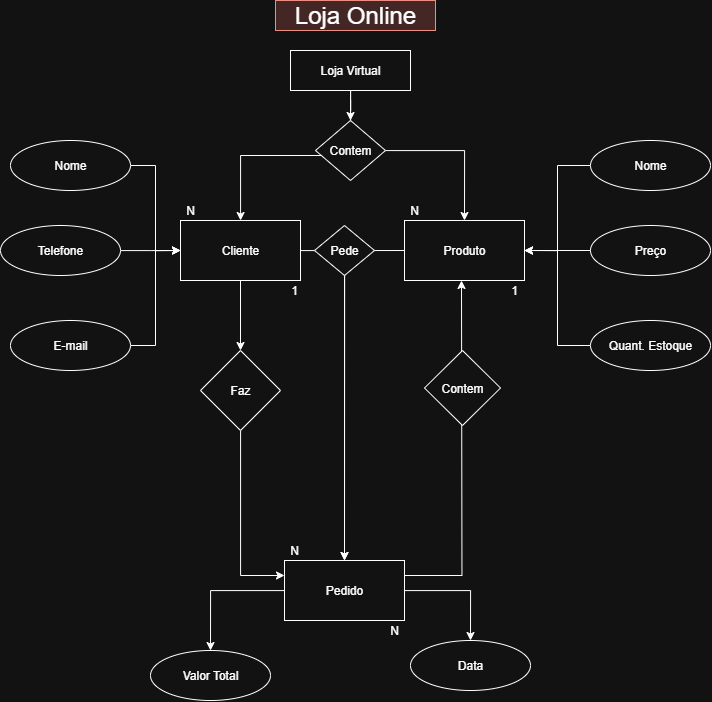

The diagram above was exported from draw.io. Its source (the exported page's mxGraphModel, read from the mxfile embedded in the PNG):
<mxGraphModel dx="1866" dy="1011" grid="1" gridSize="10" guides="1" tooltips="1" connect="1" arrows="1" fold="1" page="1" pageScale="1" pageWidth="827" pageHeight="1169" math="0" shadow="0">
  <root>
    <mxCell id="0" />
    <mxCell id="1" parent="0" />
    <mxCell id="Z4Mn_zPtJ9DAFnyiz7DU-42" value="" style="group" vertex="1" connectable="0" parent="1">
      <mxGeometry x="59" y="180" width="710" height="610" as="geometry" />
    </mxCell>
    <mxCell id="Z4Mn_zPtJ9DAFnyiz7DU-3" value="" style="edgeStyle=orthogonalEdgeStyle;rounded=0;orthogonalLoop=1;jettySize=auto;html=1;" edge="1" parent="Z4Mn_zPtJ9DAFnyiz7DU-42" source="Z4Mn_zPtJ9DAFnyiz7DU-1" target="Z4Mn_zPtJ9DAFnyiz7DU-2">
      <mxGeometry relative="1" as="geometry" />
    </mxCell>
    <mxCell id="Z4Mn_zPtJ9DAFnyiz7DU-5" style="edgeStyle=orthogonalEdgeStyle;rounded=0;orthogonalLoop=1;jettySize=auto;html=1;entryX=0.5;entryY=0;entryDx=0;entryDy=0;" edge="1" parent="Z4Mn_zPtJ9DAFnyiz7DU-42" source="Z4Mn_zPtJ9DAFnyiz7DU-81" target="Z4Mn_zPtJ9DAFnyiz7DU-4">
      <mxGeometry relative="1" as="geometry" />
    </mxCell>
    <mxCell id="Z4Mn_zPtJ9DAFnyiz7DU-1" value="Loja Virtual" style="rounded=0;whiteSpace=wrap;html=1;" vertex="1" parent="Z4Mn_zPtJ9DAFnyiz7DU-42">
      <mxGeometry x="290" y="-40" width="120" height="40" as="geometry" />
    </mxCell>
    <mxCell id="Z4Mn_zPtJ9DAFnyiz7DU-14" value="" style="edgeStyle=orthogonalEdgeStyle;rounded=0;orthogonalLoop=1;jettySize=auto;html=1;entryX=0.5;entryY=0;entryDx=0;entryDy=0;" edge="1" parent="Z4Mn_zPtJ9DAFnyiz7DU-42" source="Z4Mn_zPtJ9DAFnyiz7DU-2" target="Z4Mn_zPtJ9DAFnyiz7DU-16">
      <mxGeometry relative="1" as="geometry">
        <mxPoint x="350" y="270" as="targetPoint" />
        <Array as="points">
          <mxPoint x="344" y="160" />
        </Array>
      </mxGeometry>
    </mxCell>
    <mxCell id="Z4Mn_zPtJ9DAFnyiz7DU-34" value="" style="edgeStyle=orthogonalEdgeStyle;rounded=0;orthogonalLoop=1;jettySize=auto;html=1;" edge="1" parent="Z4Mn_zPtJ9DAFnyiz7DU-42" source="Z4Mn_zPtJ9DAFnyiz7DU-2" target="Z4Mn_zPtJ9DAFnyiz7DU-33">
      <mxGeometry relative="1" as="geometry" />
    </mxCell>
    <mxCell id="Z4Mn_zPtJ9DAFnyiz7DU-2" value="Cliente" style="whiteSpace=wrap;html=1;rounded=0;" vertex="1" parent="Z4Mn_zPtJ9DAFnyiz7DU-42">
      <mxGeometry x="180" y="130" width="120" height="60" as="geometry" />
    </mxCell>
    <mxCell id="Z4Mn_zPtJ9DAFnyiz7DU-15" style="edgeStyle=orthogonalEdgeStyle;rounded=0;orthogonalLoop=1;jettySize=auto;html=1;exitX=0;exitY=0.5;exitDx=0;exitDy=0;entryX=0.5;entryY=0;entryDx=0;entryDy=0;" edge="1" parent="Z4Mn_zPtJ9DAFnyiz7DU-42" source="Z4Mn_zPtJ9DAFnyiz7DU-4" target="Z4Mn_zPtJ9DAFnyiz7DU-16">
      <mxGeometry relative="1" as="geometry">
        <mxPoint x="350" y="270" as="targetPoint" />
      </mxGeometry>
    </mxCell>
    <mxCell id="Z4Mn_zPtJ9DAFnyiz7DU-4" value="Produto" style="whiteSpace=wrap;html=1;rounded=0;" vertex="1" parent="Z4Mn_zPtJ9DAFnyiz7DU-42">
      <mxGeometry x="404" y="130" width="120" height="60" as="geometry" />
    </mxCell>
    <mxCell id="Z4Mn_zPtJ9DAFnyiz7DU-24" style="edgeStyle=orthogonalEdgeStyle;rounded=0;orthogonalLoop=1;jettySize=auto;html=1;entryX=0;entryY=0.5;entryDx=0;entryDy=0;" edge="1" parent="Z4Mn_zPtJ9DAFnyiz7DU-42" source="Z4Mn_zPtJ9DAFnyiz7DU-6" target="Z4Mn_zPtJ9DAFnyiz7DU-2">
      <mxGeometry relative="1" as="geometry" />
    </mxCell>
    <mxCell id="Z4Mn_zPtJ9DAFnyiz7DU-6" value="Nome" style="ellipse;whiteSpace=wrap;html=1;" vertex="1" parent="Z4Mn_zPtJ9DAFnyiz7DU-42">
      <mxGeometry x="10" y="50" width="120" height="50" as="geometry" />
    </mxCell>
    <mxCell id="Z4Mn_zPtJ9DAFnyiz7DU-23" style="edgeStyle=orthogonalEdgeStyle;rounded=0;orthogonalLoop=1;jettySize=auto;html=1;exitX=1;exitY=0.5;exitDx=0;exitDy=0;entryX=0;entryY=0.5;entryDx=0;entryDy=0;" edge="1" parent="Z4Mn_zPtJ9DAFnyiz7DU-42" source="Z4Mn_zPtJ9DAFnyiz7DU-7" target="Z4Mn_zPtJ9DAFnyiz7DU-2">
      <mxGeometry relative="1" as="geometry" />
    </mxCell>
    <mxCell id="Z4Mn_zPtJ9DAFnyiz7DU-7" value="E-mail" style="ellipse;whiteSpace=wrap;html=1;" vertex="1" parent="Z4Mn_zPtJ9DAFnyiz7DU-42">
      <mxGeometry x="10" y="230" width="120" height="50" as="geometry" />
    </mxCell>
    <mxCell id="Z4Mn_zPtJ9DAFnyiz7DU-26" style="edgeStyle=orthogonalEdgeStyle;rounded=0;orthogonalLoop=1;jettySize=auto;html=1;" edge="1" parent="Z4Mn_zPtJ9DAFnyiz7DU-42" source="Z4Mn_zPtJ9DAFnyiz7DU-8">
      <mxGeometry relative="1" as="geometry">
        <mxPoint x="179.99999999999994" y="160" as="targetPoint" />
      </mxGeometry>
    </mxCell>
    <mxCell id="Z4Mn_zPtJ9DAFnyiz7DU-8" value="Telefone" style="ellipse;whiteSpace=wrap;html=1;" vertex="1" parent="Z4Mn_zPtJ9DAFnyiz7DU-42">
      <mxGeometry y="135" width="120" height="50" as="geometry" />
    </mxCell>
    <mxCell id="Z4Mn_zPtJ9DAFnyiz7DU-28" style="edgeStyle=orthogonalEdgeStyle;rounded=0;orthogonalLoop=1;jettySize=auto;html=1;entryX=1;entryY=0.5;entryDx=0;entryDy=0;" edge="1" parent="Z4Mn_zPtJ9DAFnyiz7DU-42" source="Z4Mn_zPtJ9DAFnyiz7DU-9" target="Z4Mn_zPtJ9DAFnyiz7DU-4">
      <mxGeometry relative="1" as="geometry">
        <mxPoint x="560" y="160" as="targetPoint" />
      </mxGeometry>
    </mxCell>
    <mxCell id="Z4Mn_zPtJ9DAFnyiz7DU-9" value="Nome" style="ellipse;whiteSpace=wrap;html=1;" vertex="1" parent="Z4Mn_zPtJ9DAFnyiz7DU-42">
      <mxGeometry x="590" y="50" width="120" height="50" as="geometry" />
    </mxCell>
    <mxCell id="Z4Mn_zPtJ9DAFnyiz7DU-27" style="edgeStyle=orthogonalEdgeStyle;rounded=0;orthogonalLoop=1;jettySize=auto;html=1;entryX=1;entryY=0.5;entryDx=0;entryDy=0;" edge="1" parent="Z4Mn_zPtJ9DAFnyiz7DU-42" source="Z4Mn_zPtJ9DAFnyiz7DU-10" target="Z4Mn_zPtJ9DAFnyiz7DU-4">
      <mxGeometry relative="1" as="geometry" />
    </mxCell>
    <mxCell id="Z4Mn_zPtJ9DAFnyiz7DU-10" value="Preço" style="ellipse;whiteSpace=wrap;html=1;" vertex="1" parent="Z4Mn_zPtJ9DAFnyiz7DU-42">
      <mxGeometry x="590" y="135" width="120" height="50" as="geometry" />
    </mxCell>
    <mxCell id="Z4Mn_zPtJ9DAFnyiz7DU-29" style="edgeStyle=orthogonalEdgeStyle;rounded=0;orthogonalLoop=1;jettySize=auto;html=1;exitX=0;exitY=0.5;exitDx=0;exitDy=0;entryX=1;entryY=0.5;entryDx=0;entryDy=0;" edge="1" parent="Z4Mn_zPtJ9DAFnyiz7DU-42" source="Z4Mn_zPtJ9DAFnyiz7DU-11" target="Z4Mn_zPtJ9DAFnyiz7DU-4">
      <mxGeometry relative="1" as="geometry" />
    </mxCell>
    <mxCell id="Z4Mn_zPtJ9DAFnyiz7DU-11" value="Quant. Estoque" style="ellipse;whiteSpace=wrap;html=1;" vertex="1" parent="Z4Mn_zPtJ9DAFnyiz7DU-42">
      <mxGeometry x="590" y="230" width="120" height="50" as="geometry" />
    </mxCell>
    <mxCell id="Z4Mn_zPtJ9DAFnyiz7DU-20" style="edgeStyle=orthogonalEdgeStyle;rounded=0;orthogonalLoop=1;jettySize=auto;html=1;entryX=0.5;entryY=0;entryDx=0;entryDy=0;" edge="1" parent="Z4Mn_zPtJ9DAFnyiz7DU-42" source="Z4Mn_zPtJ9DAFnyiz7DU-16" target="Z4Mn_zPtJ9DAFnyiz7DU-19">
      <mxGeometry relative="1" as="geometry" />
    </mxCell>
    <mxCell id="Z4Mn_zPtJ9DAFnyiz7DU-21" style="edgeStyle=orthogonalEdgeStyle;rounded=0;orthogonalLoop=1;jettySize=auto;html=1;entryX=0.5;entryY=0;entryDx=0;entryDy=0;" edge="1" parent="Z4Mn_zPtJ9DAFnyiz7DU-42" source="Z4Mn_zPtJ9DAFnyiz7DU-16" target="Z4Mn_zPtJ9DAFnyiz7DU-18">
      <mxGeometry relative="1" as="geometry" />
    </mxCell>
    <mxCell id="Z4Mn_zPtJ9DAFnyiz7DU-88" style="edgeStyle=orthogonalEdgeStyle;rounded=0;orthogonalLoop=1;jettySize=auto;html=1;exitX=1;exitY=0.25;exitDx=0;exitDy=0;" edge="1" parent="Z4Mn_zPtJ9DAFnyiz7DU-42" source="Z4Mn_zPtJ9DAFnyiz7DU-16">
      <mxGeometry relative="1" as="geometry">
        <mxPoint x="461" y="190" as="targetPoint" />
      </mxGeometry>
    </mxCell>
    <mxCell id="Z4Mn_zPtJ9DAFnyiz7DU-16" value="Pedido" style="rounded=0;whiteSpace=wrap;html=1;" vertex="1" parent="Z4Mn_zPtJ9DAFnyiz7DU-42">
      <mxGeometry x="284" y="470" width="120" height="60" as="geometry" />
    </mxCell>
    <mxCell id="Z4Mn_zPtJ9DAFnyiz7DU-18" value="Data" style="ellipse;whiteSpace=wrap;html=1;" vertex="1" parent="Z4Mn_zPtJ9DAFnyiz7DU-42">
      <mxGeometry x="410" y="550" width="120" height="50" as="geometry" />
    </mxCell>
    <mxCell id="Z4Mn_zPtJ9DAFnyiz7DU-19" value="Valor Total" style="ellipse;whiteSpace=wrap;html=1;" vertex="1" parent="Z4Mn_zPtJ9DAFnyiz7DU-42">
      <mxGeometry x="150" y="560" width="120" height="50" as="geometry" />
    </mxCell>
    <mxCell id="Z4Mn_zPtJ9DAFnyiz7DU-35" style="edgeStyle=orthogonalEdgeStyle;rounded=0;orthogonalLoop=1;jettySize=auto;html=1;entryX=0;entryY=0.25;entryDx=0;entryDy=0;" edge="1" parent="Z4Mn_zPtJ9DAFnyiz7DU-42" source="Z4Mn_zPtJ9DAFnyiz7DU-33" target="Z4Mn_zPtJ9DAFnyiz7DU-16">
      <mxGeometry relative="1" as="geometry">
        <Array as="points">
          <mxPoint x="240" y="485" />
        </Array>
      </mxGeometry>
    </mxCell>
    <mxCell id="Z4Mn_zPtJ9DAFnyiz7DU-33" value="Faz" style="rhombus;whiteSpace=wrap;html=1;rounded=0;" vertex="1" parent="Z4Mn_zPtJ9DAFnyiz7DU-42">
      <mxGeometry x="200" y="260" width="80" height="80" as="geometry" />
    </mxCell>
    <mxCell id="Z4Mn_zPtJ9DAFnyiz7DU-36" value="1" style="text;html=1;align=center;verticalAlign=middle;whiteSpace=wrap;rounded=0;" vertex="1" parent="Z4Mn_zPtJ9DAFnyiz7DU-42">
      <mxGeometry x="284" y="190" width="20" height="20" as="geometry" />
    </mxCell>
    <mxCell id="Z4Mn_zPtJ9DAFnyiz7DU-37" value="N" style="text;html=1;align=center;verticalAlign=middle;whiteSpace=wrap;rounded=0;" vertex="1" parent="Z4Mn_zPtJ9DAFnyiz7DU-42">
      <mxGeometry x="180" y="110" width="20" height="20" as="geometry" />
    </mxCell>
    <mxCell id="Z4Mn_zPtJ9DAFnyiz7DU-38" value="N" style="text;html=1;align=center;verticalAlign=middle;whiteSpace=wrap;rounded=0;" vertex="1" parent="Z4Mn_zPtJ9DAFnyiz7DU-42">
      <mxGeometry x="404" y="110" width="20" height="20" as="geometry" />
    </mxCell>
    <mxCell id="Z4Mn_zPtJ9DAFnyiz7DU-39" value="1" style="text;html=1;align=center;verticalAlign=middle;whiteSpace=wrap;rounded=0;" vertex="1" parent="Z4Mn_zPtJ9DAFnyiz7DU-42">
      <mxGeometry x="504" y="190" width="20" height="20" as="geometry" />
    </mxCell>
    <mxCell id="Z4Mn_zPtJ9DAFnyiz7DU-40" value="N" style="text;html=1;align=center;verticalAlign=middle;whiteSpace=wrap;rounded=0;" vertex="1" parent="Z4Mn_zPtJ9DAFnyiz7DU-42">
      <mxGeometry x="384" y="530" width="20" height="20" as="geometry" />
    </mxCell>
    <mxCell id="Z4Mn_zPtJ9DAFnyiz7DU-41" value="N" style="text;html=1;align=center;verticalAlign=middle;whiteSpace=wrap;rounded=0;" vertex="1" parent="Z4Mn_zPtJ9DAFnyiz7DU-42">
      <mxGeometry x="284" y="450" width="20" height="20" as="geometry" />
    </mxCell>
    <mxCell id="Z4Mn_zPtJ9DAFnyiz7DU-79" value="Pede" style="rhombus;whiteSpace=wrap;html=1;" vertex="1" parent="Z4Mn_zPtJ9DAFnyiz7DU-42">
      <mxGeometry x="314" y="135" width="60" height="50" as="geometry" />
    </mxCell>
    <mxCell id="Z4Mn_zPtJ9DAFnyiz7DU-82" value="" style="edgeStyle=orthogonalEdgeStyle;rounded=0;orthogonalLoop=1;jettySize=auto;html=1;entryX=0.5;entryY=0;entryDx=0;entryDy=0;" edge="1" parent="Z4Mn_zPtJ9DAFnyiz7DU-42" source="Z4Mn_zPtJ9DAFnyiz7DU-1" target="Z4Mn_zPtJ9DAFnyiz7DU-81">
      <mxGeometry relative="1" as="geometry">
        <mxPoint x="409" y="180" as="sourcePoint" />
        <mxPoint x="523" y="310" as="targetPoint" />
      </mxGeometry>
    </mxCell>
    <mxCell id="Z4Mn_zPtJ9DAFnyiz7DU-81" value="Contem" style="rhombus;whiteSpace=wrap;html=1;" vertex="1" parent="Z4Mn_zPtJ9DAFnyiz7DU-42">
      <mxGeometry x="315" y="30" width="70" height="60" as="geometry" />
    </mxCell>
    <mxCell id="Z4Mn_zPtJ9DAFnyiz7DU-89" value="Contem" style="rhombus;whiteSpace=wrap;html=1;" vertex="1" parent="Z4Mn_zPtJ9DAFnyiz7DU-42">
      <mxGeometry x="424" y="260" width="76" height="75" as="geometry" />
    </mxCell>
    <mxCell id="Z4Mn_zPtJ9DAFnyiz7DU-43" value="Loja Online" style="text;html=1;align=center;verticalAlign=middle;whiteSpace=wrap;rounded=0;fontSize=24;fillColor=#fad9d5;strokeColor=#ae4132;" vertex="1" parent="1">
      <mxGeometry x="334" y="90" width="160" height="30" as="geometry" />
    </mxCell>
  </root>
</mxGraphModel>